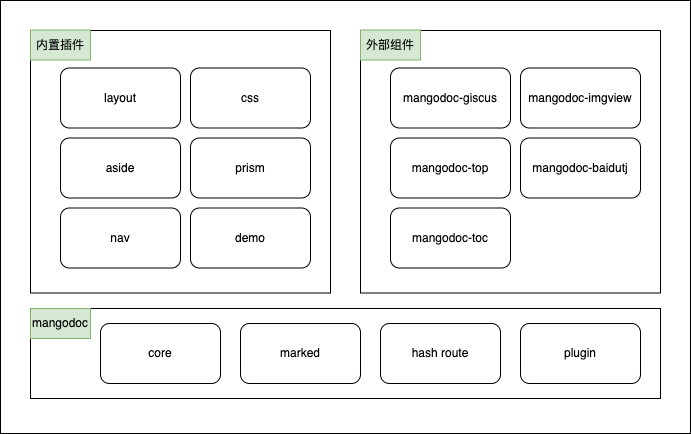

The diagram above was exported from draw.io. Its source (the exported page's mxGraphModel, read from the mxfile embedded in the PNG):
<mxGraphModel dx="866" dy="575" grid="1" gridSize="10" guides="1" tooltips="1" connect="1" arrows="1" fold="1" page="1" pageScale="1" pageWidth="827" pageHeight="1169" math="0" shadow="0">
  <root>
    <mxCell id="0" />
    <mxCell id="1" parent="0" />
    <mxCell id="37" value="" style="rounded=0;whiteSpace=wrap;html=1;" vertex="1" parent="1">
      <mxGeometry x="70" y="97" width="690" height="433" as="geometry" />
    </mxCell>
    <mxCell id="19" value="" style="rounded=0;whiteSpace=wrap;html=1;" parent="1" vertex="1">
      <mxGeometry x="100" y="127" width="300" height="262.5" as="geometry" />
    </mxCell>
    <mxCell id="15" value="" style="rounded=0;whiteSpace=wrap;html=1;" parent="1" vertex="1">
      <mxGeometry x="100" y="405" width="630" height="90" as="geometry" />
    </mxCell>
    <mxCell id="4" value="layout" style="rounded=1;whiteSpace=wrap;html=1;" parent="1" vertex="1">
      <mxGeometry x="130" y="164.5" width="120" height="60" as="geometry" />
    </mxCell>
    <mxCell id="5" value="aside" style="rounded=1;whiteSpace=wrap;html=1;" parent="1" vertex="1">
      <mxGeometry x="130" y="234.5" width="120" height="60" as="geometry" />
    </mxCell>
    <mxCell id="6" value="nav" style="rounded=1;whiteSpace=wrap;html=1;" parent="1" vertex="1">
      <mxGeometry x="130" y="304.5" width="120" height="60" as="geometry" />
    </mxCell>
    <mxCell id="8" value="prism" style="rounded=1;whiteSpace=wrap;html=1;" parent="1" vertex="1">
      <mxGeometry x="260" y="234.5" width="120" height="60" as="geometry" />
    </mxCell>
    <mxCell id="10" value="core" style="rounded=1;whiteSpace=wrap;html=1;" parent="1" vertex="1">
      <mxGeometry x="170" y="420" width="120" height="60" as="geometry" />
    </mxCell>
    <mxCell id="11" value="marked" style="rounded=1;whiteSpace=wrap;html=1;" parent="1" vertex="1">
      <mxGeometry x="310" y="420" width="120" height="60" as="geometry" />
    </mxCell>
    <mxCell id="12" value="hash route" style="rounded=1;whiteSpace=wrap;html=1;" parent="1" vertex="1">
      <mxGeometry x="450" y="420" width="120" height="60" as="geometry" />
    </mxCell>
    <mxCell id="13" value="plugin" style="rounded=1;whiteSpace=wrap;html=1;" parent="1" vertex="1">
      <mxGeometry x="590" y="420" width="120" height="60" as="geometry" />
    </mxCell>
    <mxCell id="16" value="mangodoc" style="text;html=1;strokeColor=#82b366;fillColor=#d5e8d4;align=center;verticalAlign=middle;whiteSpace=wrap;rounded=0;" parent="1" vertex="1">
      <mxGeometry x="100" y="405" width="60" height="30" as="geometry" />
    </mxCell>
    <mxCell id="17" value="css" style="rounded=1;whiteSpace=wrap;html=1;" parent="1" vertex="1">
      <mxGeometry x="260" y="164.5" width="120" height="60" as="geometry" />
    </mxCell>
    <mxCell id="18" value="demo" style="rounded=1;whiteSpace=wrap;html=1;" parent="1" vertex="1">
      <mxGeometry x="260" y="304.5" width="120" height="60" as="geometry" />
    </mxCell>
    <mxCell id="20" value="内置插件" style="text;html=1;strokeColor=#82b366;fillColor=#d5e8d4;align=center;verticalAlign=middle;whiteSpace=wrap;rounded=0;" parent="1" vertex="1">
      <mxGeometry x="100" y="126.5" width="60" height="30" as="geometry" />
    </mxCell>
    <mxCell id="29" value="" style="rounded=0;whiteSpace=wrap;html=1;" parent="1" vertex="1">
      <mxGeometry x="430" y="127" width="300" height="262.5" as="geometry" />
    </mxCell>
    <mxCell id="30" value="mangodoc-giscus" style="rounded=1;whiteSpace=wrap;html=1;" parent="1" vertex="1">
      <mxGeometry x="460" y="164.5" width="120" height="60" as="geometry" />
    </mxCell>
    <mxCell id="31" value="mangodoc-top" style="rounded=1;whiteSpace=wrap;html=1;" parent="1" vertex="1">
      <mxGeometry x="460" y="234.5" width="120" height="60" as="geometry" />
    </mxCell>
    <mxCell id="32" value="mangodoc-toc" style="rounded=1;whiteSpace=wrap;html=1;" parent="1" vertex="1">
      <mxGeometry x="460" y="304.5" width="120" height="60" as="geometry" />
    </mxCell>
    <mxCell id="33" value="mangodoc-baidutj" style="rounded=1;whiteSpace=wrap;html=1;" parent="1" vertex="1">
      <mxGeometry x="590" y="234.5" width="120" height="60" as="geometry" />
    </mxCell>
    <mxCell id="34" value="mangodoc-imgview" style="rounded=1;whiteSpace=wrap;html=1;" parent="1" vertex="1">
      <mxGeometry x="590" y="164.5" width="120" height="60" as="geometry" />
    </mxCell>
    <mxCell id="36" value="外部组件" style="text;html=1;strokeColor=#82b366;fillColor=#d5e8d4;align=center;verticalAlign=middle;whiteSpace=wrap;rounded=0;" parent="1" vertex="1">
      <mxGeometry x="430" y="126.5" width="60" height="30" as="geometry" />
    </mxCell>
  </root>
</mxGraphModel>